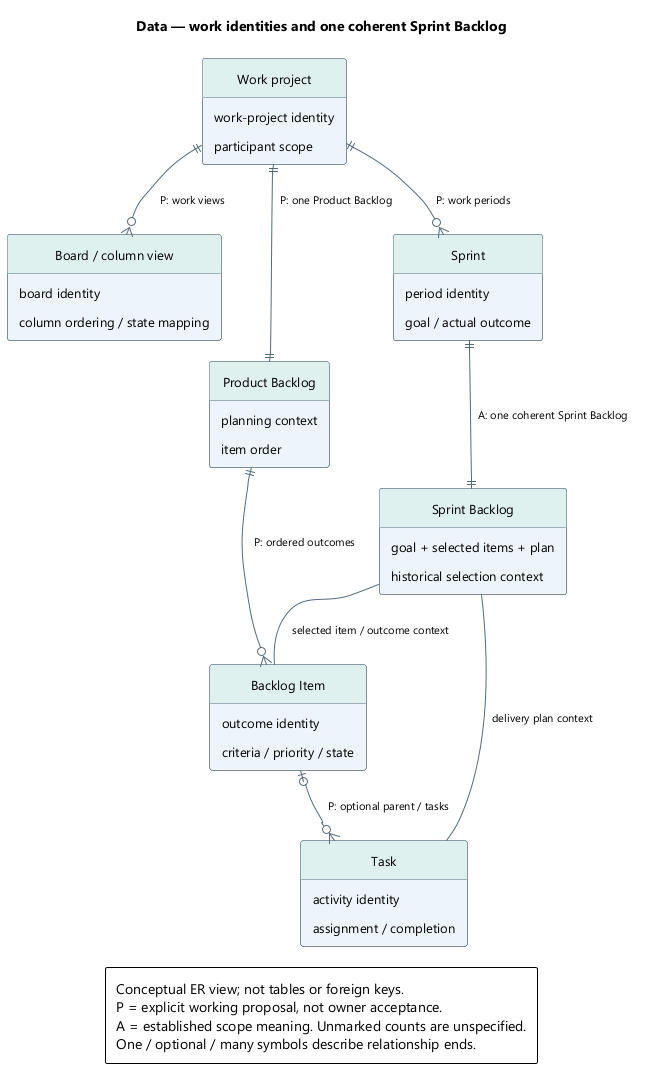

The diagram above was rendered by PlantUML. Its source (embedded in the PNG):
@startuml
skinparam backgroundColor white
skinparam defaultFontName Segoe UI
skinparam defaultFontSize 13
skinparam shadowing false
skinparam roundcorner 5
skinparam classAttributeIconSize 0
hide circle
skinparam classBackgroundColor #EDF4FB
skinparam classBorderColor #526B7B
skinparam classHeaderBackgroundColor #DFF1EF
skinparam ArrowColor #526B7B
skinparam ArrowFontSize 11
skinparam noteBackgroundColor #FFF3DF
skinparam noteBorderColor #B99557
skinparam nodesep 35
skinparam ranksep 42
skinparam padding 6
hide empty members
top to bottom direction

title Data — work identities and one coherent Sprint Backlog
entity "Work project" as P {
  work-project identity
  participant scope
}
entity "Board / column view" as B {
  board identity
  column ordering / state mapping
}
entity "Product Backlog" as K {
  planning context
  item order
}
entity "Backlog Item" as I {
  outcome identity
  criteria / priority / state
}
entity "Task" as T {
  activity identity
  assignment / completion
}
entity "Sprint" as S {
  period identity
  goal / actual outcome
}
entity "Sprint Backlog" as SB {
  goal + selected items + plan
  historical selection context
}
P ||--o{ B : P: work views
P ||--|| K : P: one Product Backlog
K ||--o{ I : P: ordered outcomes
I |o--o{ T : P: optional parent / tasks
P ||--o{ S : P: work periods
S ||--|| SB : A: one coherent Sprint Backlog
SB -- I : selected item / outcome context
SB -- T : delivery plan context
legend bottom
Conceptual ER view; not tables or foreign keys.
P = explicit working proposal, not owner acceptance.
A = established scope meaning. Unmarked counts are unspecified.
One / optional / many symbols describe relationship ends.
endlegend
@enduml